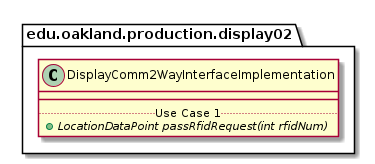

The diagram above was rendered by PlantUML. Its source (embedded in the PNG):
@startuml DisplayComm2WayInterfaceImplementation

package edu.oakland.production.display02 {
    class DisplayComm2WayInterfaceImplementation {
        __
        .. Use Case 1 ..
        {abstract} + LocationDataPoint passRfidRequest(int rfidNum)
    }
}

@enduml